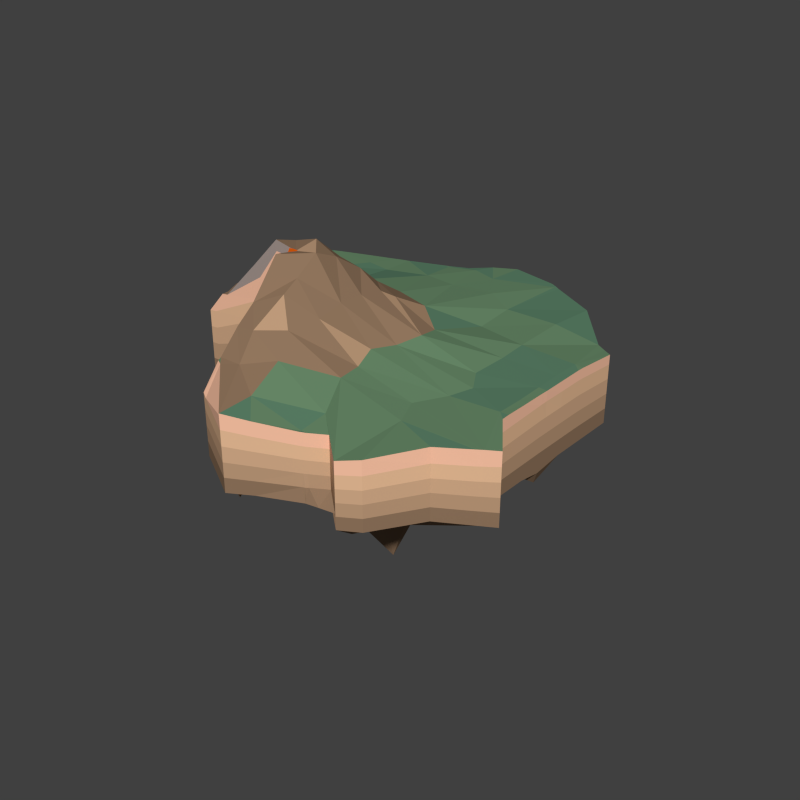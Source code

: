 # Source: cindercone.blend  (saved by Blender 2.78.0; exported with 4.5.12 LTS)
import bpy
from mathutils import Matrix  # noqa: F401  (used for matrix-valued properties, if any)

bpy.ops.wm.read_factory_settings(use_empty=True)
scene = bpy.context.scene
scene.name = 'Scene'

# ---- collections
col_collection_1 = bpy.data.collections.new('Collection 1'); scene.collection.children.link(col_collection_1)

# ---- materials (node trees are filled in below, after node groups)
mat_magma = bpy.data.materials.new('Magma')
mat_magma.alpha_threshold = 0.0
mat_magma.use_transparent_shadow = False
mat_magma.diffuse_color = (0.8, 0.1214, 0.004032, 1.0)
mat_magma.roughness = 0.5
mat_landextradark = bpy.data.materials.new('LandExtraDark')
mat_landextradark.alpha_threshold = 0.0
mat_landextradark.use_transparent_shadow = False
mat_landextradark.diffuse_color = (0.281, 0.1779, 0.1092, 1.0)
mat_landextradark.roughness = 0.5
mat_landextradark.specular_intensity = 0.0
mat_landextradark.line_color = (0.0, 0.0, 0.0, 1.0)
mat_landdark = bpy.data.materials.new('LandDark')
mat_landdark.alpha_threshold = 0.0
mat_landdark.use_transparent_shadow = False
mat_landdark.diffuse_color = (0.5071, 0.3176, 0.1922, 1.0)
mat_landdark.roughness = 0.5
mat_landdark.specular_intensity = 0.0
mat_landdark.line_color = (0.0, 0.0, 0.0, 1.0)
mat_landnormal = bpy.data.materials.new('LandNormal')
mat_landnormal.alpha_threshold = 0.0
mat_landnormal.use_transparent_shadow = False
mat_landnormal.diffuse_color = (0.6619, 0.4129, 0.2485, 1.0)
mat_landnormal.roughness = 0.5
mat_landnormal.specular_intensity = 0.0
mat_landnormal.line_color = (0.0, 0.0, 0.0, 1.0)
mat_landlight = bpy.data.materials.new('LandLight')
mat_landlight.alpha_threshold = 0.0
mat_landlight.use_transparent_shadow = False
mat_landlight.diffuse_color = (0.8276, 0.5147, 0.3085, 1.0)
mat_landlight.roughness = 0.5
mat_landlight.specular_intensity = 0.0
mat_landlight.line_color = (0.0, 0.0, 0.0, 1.0)
mat_landextralight = bpy.data.materials.new('LandExtraLight')
mat_landextralight.alpha_threshold = 0.0
mat_landextralight.use_transparent_shadow = False
mat_landextralight.diffuse_color = (1.0, 0.5655, 0.3844, 1.0)
mat_landextralight.roughness = 0.5
mat_landextralight.specular_intensity = 0.0
mat_landextralight.line_color = (0.0, 0.0, 0.0, 1.0)
mat_graslight = bpy.data.materials.new('GrasLight')
mat_graslight.alpha_threshold = 0.0
mat_graslight.use_transparent_shadow = False
mat_graslight.diffuse_color = (0.1396, 0.2529, 0.1403, 1.0)
mat_graslight.roughness = 0.5
mat_graslight.specular_intensity = 0.2706
mat_graslight.line_color = (0.0, 0.0, 0.0, 1.0)
mat_grasmedium = bpy.data.materials.new('GrasMedium')
mat_grasmedium.alpha_threshold = 0.0
mat_grasmedium.use_transparent_shadow = False
mat_grasmedium.diffuse_color = (0.1088, 0.2266, 0.1405, 1.0)
mat_grasmedium.roughness = 0.5
mat_grasmedium.line_color = (0.0, 0.0, 0.0, 1.0)
mat_landstonegrey = bpy.data.materials.new('LandStoneGrey')
mat_landstonegrey.alpha_threshold = 0.0
mat_landstonegrey.use_transparent_shadow = False
mat_landstonegrey.diffuse_color = (0.3931, 0.3211, 0.2918, 1.0)
mat_landstonegrey.roughness = 0.5
mat_landstonegrey.specular_intensity = 0.0
mat_landstonegrey.line_color = (0.0, 0.0, 0.0, 1.0)

# ---- material node trees

# ---- world
world_world = bpy.data.worlds.new('World'); scene.world = world_world
world_world.color = (0.05088, 0.05088, 0.05088)
world_world.use_sun_shadow = False
world_world.sun_shadow_jitter_overblur = 0.0
world_world.cycles.sampling_method = 'NONE'
world_world.cycles.sample_map_resolution = 256

# ---- meshes
me_icosphere = bpy.data.meshes.new('Icosphere')
me_icosphere.from_pydata([(-0.0419, 0.01999, -2.267), (1.606, -1.057, -0.9728), (-0.7522, -1.87, -1.008), (-2.097, -0.087, -1.051), (-0.5697, 1.829, -1.042), (1.719, 1.23, -0.9938), (0.5697, -1.829, 1.042), (-1.719, -1.23, 0.9938), (-1.606, 1.057, 0.9728), (0.7522, 1.87, 1.008), (2.097, 0.087, 1.051), (0.1933, 0.3599, 2.41), (-0.4667, -1.088, -1.925), (0.9195, -0.6093, -1.904), (0.502, -1.72, -1.164), (1.955, 0.1018, -1.156), (0.9858, 0.7345, -1.916), (-1.257, -0.03939, -1.95), (-1.675, -1.15, -1.21), (-0.3595, 1.087, -1.945), (-1.567, 1.024, -1.23), (0.6755, 1.798, -1.197), (2.177, -0.5699, 0.04602), (2.243, 0.7739, 0.03367), (-0.1073, -2.174, 0.01999), (1.279, -1.696, 0.0408), (-2.243, -0.7739, -0.03367), (-1.453, -1.822, -0.008457), (-1.279, 1.696, -0.0408), (-2.177, 0.5699, -0.04602), (1.453, 1.822, 0.008457), (0.1073, 2.174, -0.01999), (1.567, -1.024, 1.23), (-0.6755, -1.798, 1.197), (-1.955, -0.1018, 1.156), (-0.502, 1.72, 1.164), (1.675, 1.15, 1.21), (0.7141, -1.389, 1.882), (1.257, 0.03939, 1.95), (-1.492, -0.8118, 1.836), (-0.9195, 0.6093, 1.904), (0.4667, 1.088, 1.925), (0.5241, -1.717, 2.928), (0.4691, -1.951, 3.583), (0.5657, -2.056, 4.262), (-0.09567, -2.031, 4.919), (-0.1114, -2.24, 5.506), (-0.252, -2.38, 6.092), (-0.3366, -2.448, 6.39), (-0.5284, -2.578, 7.17), (-1.198, -2.274, 7.201), (-1.227, -2.1, 6.327), (-1.224, -2.019, 6.122), (-1.263, -1.946, 5.481), (-1.422, -1.575, 4.927), (-1.453, -1.4, 4.262), (-1.526, -1.303, 3.583), (-1.434, -1.083, 2.936), (-0.6897, -2.083, 7.324), (-0.5795, -1.736, 6.608), (-0.5062, -1.557, 6.389), (-0.416, -1.279, 5.803), (-0.4545, -0.8746, 5.274), (0.006798, -0.341, 4.783), (-0.083, -0.2554, 4.094), (-0.01762, -0.05419, 3.433), (-0.6087, -1.378, 2.044), (-0.6008, -1.592, 2.864), (-0.5522, -1.672, 3.567), (-0.5893, -1.918, 4.19), (-0.7884, -1.865, 4.901), (-0.81, -2.235, 5.438), (-0.7366, -2.195, 6.09), (-0.9037, -2.414, 6.259), (-0.8524, -2.393, 7.058)], [], [(0, 13, 12), (1, 13, 15), (0, 12, 17), (0, 17, 19), (0, 19, 16), (1, 15, 22), (2, 14, 24), (3, 18, 26), (4, 20, 28), (5, 21, 30), (1, 22, 25), (2, 24, 27), (3, 26, 29), (4, 28, 31), (5, 30, 23), (6, 32, 37), (7, 33, 39), (8, 34, 40), (9, 35, 41), (10, 36, 38), (38, 41, 11), (38, 36, 41), (36, 9, 41), (41, 40, 11), (41, 35, 40), (35, 8, 40), (40, 39, 11), (40, 34, 39), (34, 7, 39), (39, 33, 37, 66), (33, 6, 37), (37, 38, 11), (37, 32, 38), (32, 10, 38), (23, 36, 10), (23, 30, 36), (30, 9, 36), (31, 35, 9), (31, 28, 35), (28, 8, 35), (29, 34, 8), (29, 26, 34), (26, 7, 34), (27, 33, 7), (27, 24, 33), (24, 6, 33), (25, 32, 6), (25, 22, 32), (22, 10, 32), (30, 31, 9), (30, 21, 31), (21, 4, 31), (28, 29, 8), (28, 20, 29), (20, 3, 29), (26, 27, 7), (26, 18, 27), (18, 2, 27), (24, 25, 6), (24, 14, 25), (14, 1, 25), (22, 23, 10), (22, 15, 23), (15, 5, 23), (16, 21, 5), (16, 19, 21), (19, 4, 21), (19, 20, 4), (19, 17, 20), (17, 3, 20), (17, 18, 3), (17, 12, 18), (12, 2, 18), (15, 16, 5), (15, 13, 16), (13, 0, 16), (12, 14, 2), (12, 13, 14), (13, 1, 14), (58, 50, 49), (37, 11, 65, 42), (42, 65, 64, 43), (43, 64, 63, 44), (44, 63, 62, 45), (45, 62, 61, 46), (46, 61, 60, 47), (47, 60, 59, 48), (48, 59, 58, 49), (50, 74, 49), (11, 39, 57, 65), (65, 57, 56, 64), (64, 56, 55, 63), (63, 55, 54, 62), (62, 54, 53, 61), (61, 53, 52, 60), (60, 52, 51, 59), (59, 51, 50, 58), (66, 37, 42, 67), (67, 42, 43, 68), (68, 43, 44, 69), (69, 44, 45, 70), (70, 45, 46, 71), (71, 46, 47, 72), (72, 47, 48, 73), (73, 48, 49, 74), (51, 73, 74, 50), (52, 72, 73, 51), (53, 71, 72, 52), (54, 70, 71, 53), (55, 69, 70, 54), (56, 68, 69, 55), (57, 67, 68, 56), (39, 66, 67, 57)])
me_icosphere.materials.append(mat_magma)
me_icosphere.use_remesh_preserve_volume = False
me_icosphere.use_remesh_preserve_attributes = False
me_icosphere.use_mirror_vertex_groups = False
me_icosphere.update()
me_cylinder_001 = bpy.data.meshes.new('Cylinder.001')
me_cylinder_001.from_pydata([(3.0, 10.71, -2.073), (2.733e-08, 11.59, 1.975), (2.625, 11.08, 1.907), (3.0, 10.86, 1.911), (3.274, 10.71, 1.885), (6.0, 9.133, 1.863), (8.471, 6.172, 1.649), (9.0, 5.866, 1.619), (9.431, 5.617, 1.612), (6.0, 6.172, -2.073), (9.0, 3.172, -2.073), (2.733e-08, 9.703, -2.073), (3.0, 6.172, -2.073), (6.0, 3.172, -2.073), (-9.431, 5.617, 2.664), (-9.0, 5.866, 2.64), (-8.806, 5.978, 2.628), (-8.471, 6.172, 2.606), (-6.945, 7.038, 2.467), (-6.038, 7.562, 2.373), (-5.06, 8.126, 2.273), (-3.274, 9.172, 2.112), (-3.1, 9.272, 2.096), (-3.0, 9.33, 2.086), (-1.198, 10.9, 1.996), (9.431, 3.172, 1.811), (9.431, 2.741, 1.825), (9.429, 0.1697, 1.789), (9.416, -0.273, 1.784), (9.431, -2.828, 1.792), (9.431, -3.259, 1.772), (10.85, -5.273, 1.609), (10.42, -5.522, 1.604), (10.22, -5.634, 1.601), (9.879, -5.829, 1.585), (8.305, -6.733, 1.525), (6.727, -9.184, 1.407), (5.73, -9.76, 1.26), (3.274, -8.828, 1.289), (3.1, -8.928, 1.308), (3.0, -8.986, 1.316), (1.198, -10.03, 1.626), (2.733e-08, -10.72, 1.878), (-9.247e-07, -10.72, 1.814), (-2.644, -8.188, 2.498), (-2.964, -8.011, 2.495), (-8.998, -2.832, -0.2105), (-8.393, -2.818, 2.766), (-8.393, -2.451, 2.778), (-9.293, 0.1114, 2.674), (-9.217, 0.4959, 2.708), (-9.431, 3.172, 2.768), (-9.431, 3.603, 2.749), (-8.029, -0.2822, 2.894), (-5.845, -2.818, 4.952), (-6.66, -0.7593, 3.93), (-9.0, 3.172, 2.753), (-2.964, -5.681, 4.586), (-2.955, -2.808, 6.306), (-2.964, -7.847, 2.602), (-2.701, -0.06953, 5.347), (-6.906, 4.038, 2.678), (2.733e-08, -8.828, 1.982), (-0.7637, -5.681, 3.809), (-0.06101, -2.882, 4.433), (0.08137, -0.2156, 4.269), (-3.435, 1.813, 3.382), (-6.122, 6.056, 2.511), (3.0, -8.828, 1.303), (2.101, -5.347, 2.209), (1.64, -2.779, 2.578), (2.667, -0.325, 2.735), (0.4706, 2.652, 2.712), (-2.615, 6.777, 2.382), (5.997, -5.828, 1.578), (6.29, -2.867, 1.695), (5.971, -0.4559, 1.831), (3.191, 3.777, 1.96), (1.462, 7.119, 2.268), (-3.0, 9.172, 2.101), (9.0, -2.828, 1.799), (8.981, 0.1553, 1.82), (6.0, 3.201, 1.968), (3.069, 6.194, 2.076), (0.01152, 9.18, 2.112), (9.0, 3.172, 1.864), (6.0, 6.172, 2.063), (3.0, 10.71, 1.909), (9.0, 0.172, -3.128), (9.0, -2.828, -2.073), (-3.0, 9.172, -2.073), (2.733e-08, 6.172, -2.073), (3.0, 3.172, -7.844), (6.0, 0.172, -2.073), (6.0, -2.828, -2.073), (6.0, -5.828, -3.694), (-3.0, 6.172, -4.801), (2.733e-08, 3.172, -6.62), (3.366, 0.172, -4.631), (3.0, -2.828, -8.285), (3.0, -5.828, -5.481), (3.299, -9.052, -2.073), (-6.0, 6.172, -3.169), (-3.0, 3.172, -3.984), (2.733e-08, 0.172, -9.954), (2.733e-08, -2.828, -7.012), (2.733e-08, -5.828, -2.073), (2.733e-08, -8.828, -2.073), (-6.0, 3.172, -2.073), (-3.0, 0.172, -2.073), (-3.0, -8.789, -2.073), (-3.0, -2.828, -2.073), (-3.0, -5.828, -2.073), (-9.0, 3.172, -2.073), (-6.0, 0.172, -2.073), (-6.0, -2.832, -2.073), (-9.0, 0.172, -2.073), (-9.0, -2.832, -2.073), (-9.431, 3.603, -2.073), (-9.431, 3.172, -2.073), (-9.431, 0.6034, -2.073), (-9.431, 0.172, -2.073), (-9.431, -2.397, -2.073), (-9.431, -2.832, -2.073), (-8.999, -2.832, -1.142), (-3.0, -8.986, -2.073), (-2.625, -9.203, -2.073), (-9.247e-07, -10.72, -2.073), (2.733e-08, -10.72, -2.073), (1.198, -10.03, -2.073), (3.319, -9.086, -2.073), (3.249, -9.098, -2.073), (4.002, -8.977, -2.073), (5.73, -9.76, -2.073), (6.727, -9.184, -2.073), (8.322, -6.732, -2.073), (9.889, -5.828, -2.073), (10.22, -5.634, -2.073), (10.42, -5.522, -2.073), (10.85, -5.273, -2.073), (9.431, -3.259, -2.073), (9.431, -2.828, -2.073), (9.431, -0.2595, -2.262), (9.431, 0.172, -2.214), (9.431, 2.741, -2.073), (9.431, 3.172, -2.073), (-1.198, 10.9, -2.073), (-3.0, 9.33, -2.073), (-3.1, 9.272, -2.073), (-3.274, 9.172, -2.073), (-5.002, 8.174, -2.073), (-6.0, 7.598, -2.073), (-6.904, 7.076, -2.073), (-8.471, 6.172, -2.073), (-8.806, 5.978, -2.073), (-9.0, 5.866, -2.073), (-9.431, 5.617, -2.073), (9.431, 5.617, -2.073), (9.0, 5.866, -2.073), (8.471, 6.172, -2.073), (6.0, 7.598, -2.073), (3.274, 10.71, -2.073), (3.0, 10.86, -2.073), (2.625, 11.08, -2.073), (2.733e-08, 11.59, -2.073), (6.727, -9.184, 0.6521), (6.727, -9.184, -0.02913), (6.727, -9.184, -0.7104), (6.727, -9.184, -1.392), (-9.0, 5.866, -1.13), (-9.0, 5.866, -0.1878), (-9.0, 5.866, 0.7547), (-9.0, 5.866, 1.697), (-9.431, 3.172, 1.8), (-9.431, 3.172, 0.8316), (-9.431, 3.172, -0.1365), (-9.431, 3.172, -1.105), (9.431, 2.741, -1.226), (9.431, 2.741, -0.3798), (9.431, 2.741, 0.4668), (9.431, 2.741, 1.279), (-9.431, 0.6034, 1.716), (-9.431, 0.6034, 0.7689), (-9.431, 0.6034, -0.1783), (-9.431, 0.6034, -1.126), (9.429, -0.2616, 1.244), (9.431, -0.2595, 0.442), (9.431, -0.2595, -0.3963), (9.431, -0.2595, -1.235), (10.85, -5.273, 0.8725), (10.85, -5.273, 0.1361), (10.85, -5.273, -0.6002), (10.85, -5.273, -1.336), (1.198, -10.03, -1.334), (1.198, -10.03, -0.5944), (1.198, -10.03, 0.1448), (1.198, -10.03, 0.884), (2.625, 11.08, 1.111), (2.625, 11.08, 0.3154), (2.625, 11.08, -0.4807), (2.625, 11.08, -1.277), (10.42, -5.522, -1.347), (10.42, -5.522, -0.6214), (10.42, -5.522, 0.1043), (10.42, -5.522, 0.8299), (-9.431, -2.832, 1.61), (-9.431, -2.832, 0.6893), (-9.431, -2.832, -0.2314), (-9.431, -2.832, -1.152), (-3.1, 9.272, 1.262), (-3.1, 9.272, 0.4282), (-3.1, 9.272, -0.4055), (-3.1, 9.272, -1.239), (8.471, 6.172, 1.108), (8.471, 6.172, 0.3414), (8.471, 6.172, -0.4633), (8.471, 6.172, -1.268), (3.0, 10.86, 1.114), (3.0, 10.86, 0.3176), (3.0, 10.86, -0.4792), (3.0, 10.86, -1.276), (9.431, 3.172, 1.267), (9.431, 3.172, 0.458), (9.431, 3.172, -0.3856), (9.431, 3.172, -1.229), (-3.0, -8.789, -1.191), (-3.0, -8.789, -0.3092), (-3.0, -8.789, 0.5726), (-2.999, -8.766, 1.464), (-3.0, 9.33, 1.254), (-3.0, 9.33, 0.4225), (-3.0, 9.33, -0.4093), (-3.0, 9.33, -1.241), (5.73, -9.76, -1.406), (5.73, -9.76, -0.7396), (5.73, -9.76, -0.07303), (5.73, -9.76, 0.5936), (-3.0, -8.986, 1.244), (-3.0, -8.986, 0.464), (-3.0, -8.986, -0.4427), (-3.0, -8.986, -1.264), (-2.625, -9.203, 1.157), (-2.625, -9.203, 0.3678), (-2.625, -9.203, -0.4164), (-2.625, -9.203, -1.269), (3.052, -8.986, -1.395), (3.0, -8.986, -0.7175), (3.0, -8.986, -0.03977), (3.0, -8.986, 0.6379), (9.431, -2.828, -1.273), (9.431, -2.828, -0.4736), (9.431, -2.828, 0.326), (9.431, -2.828, 1.126), (-9.247e-07, -10.72, -1.296), (-9.247e-07, -10.72, -0.5191), (-9.247e-07, -10.72, 0.2729), (-9.247e-07, -10.72, 1.058), (-9.431, 0.172, -1.129), (-9.431, 0.172, -0.1855), (-9.431, 0.172, 0.7581), (-9.431, 0.172, 1.702), (9.431, 5.617, 1.091), (9.431, 5.617, 0.3251), (9.431, 5.617, -0.4742), (9.431, 5.617, -1.274), (-5.004, 8.173, 1.404), (-5.003, 8.173, 0.5344), (-5.002, 8.174, -0.3347), (-5.002, 8.174, -1.204), (8.322, -6.732, -1.368), (8.322, -6.732, -0.663), (8.322, -6.732, 0.04183), (8.32, -6.732, 0.7467), (3.1, -8.928, 0.6317), (3.1, -8.928, -0.04445), (3.1, -8.928, -0.7206), (3.199, -8.928, -1.397), (2.733e-08, 11.59, -1.263), (2.733e-08, 11.59, -0.4539), (2.733e-08, 11.59, 0.3556), (2.733e-08, 11.59, 1.165), (6.0, 7.7, 1.076), (6.0, 7.598, 0.2886), (6.0, 7.598, -0.4985), (6.0, 7.598, -1.286), (-6.93, 7.052, 1.559), (-6.904, 7.076, 0.6511), (-6.904, 7.076, -0.2569), (-6.904, 7.076, -1.165), (3.314, -8.828, -1.4), (3.274, -8.828, -0.7282), (3.274, -8.828, -0.05585), (3.274, -8.828, 0.6165), (-1.198, 10.9, -1.259), (-1.198, 10.9, -0.4451), (-1.198, 10.9, 0.3687), (-1.198, 10.9, 1.183), (-8.806, 5.978, 1.688), (-8.806, 5.978, 0.7479), (-8.806, 5.978, -0.1923), (-8.806, 5.978, -1.133), (9.0, 5.866, -1.267), (9.0, 5.866, -0.462), (9.0, 5.866, 0.3434), (9.0, 5.866, 1.102), (3.274, 10.71, -1.281), (3.274, 10.71, -0.4898), (3.274, 10.71, 0.3018), (3.274, 10.71, 1.093), (9.42, 0.1619, 1.249), (9.431, 0.172, 0.4451), (9.431, 0.172, -0.3942), (9.431, 0.172, -1.234), (-3.274, 9.172, -1.236), (-3.274, 9.172, -0.399), (-3.274, 9.172, 0.4379), (-3.274, 9.172, 1.275), (9.431, -3.259, 1.097), (9.431, -3.259, 0.3043), (9.431, -3.259, -0.4881), (9.431, -3.259, -1.28), (9.889, -5.828, 0.7947), (9.889, -5.828, 0.0778), (9.889, -5.828, -0.6391), (9.889, -5.828, -1.356), (-9.431, -2.397, 1.622), (-9.431, -2.397, 0.698), (-9.431, -2.397, -0.2256), (-9.431, -2.397, -1.149), (2.733e-08, -10.72, 1.077), (2.733e-08, -10.72, 0.2746), (2.733e-08, -10.72, -0.5191), (2.733e-08, -10.72, -1.296), (-8.025, -2.818, 2.81), (-9.431, 3.603, 1.785), (-9.431, 3.603, 0.8204), (-9.431, 3.603, -0.144), (-9.431, 3.603, -1.108), (10.22, -5.634, 0.8203), (10.22, -5.634, 0.09702), (10.22, -5.634, -0.6263), (10.22, -5.634, -1.35), (-8.471, 6.172, -1.137), (-8.471, 6.172, -0.2011), (-8.471, 6.172, 0.7347), (-8.471, 6.172, 1.671), (-9.431, 5.617, -1.125), (-9.431, 5.617, -0.1779), (-9.431, 5.617, 0.7695), (-9.431, 5.617, 1.717), (-6.0, 7.598, -1.184), (-6.0, 7.598, -0.2946), (-6.022, 7.578, 0.5945), (-6.049, 7.552, 1.484), (-4.238, -2.812, 6.582), (-4.501, -0.5082, 4.776), (-4.437, 2.04, 2.903), (-4.785, 5.908, 2.444), (-5.527, 7.862, 2.323), (-4.5, 3.172, -2.073), (-4.5, 0.172, -3.873), (-4.5, -2.832, -2.073), (-4.5, 6.172, -2.073), (-5.501, 7.886, -2.073), (-5.543, 7.846, 1.444), (-5.524, 7.865, 0.5645), (-5.501, 7.886, -0.3146), (-5.501, 7.886, -1.194), (-2.099, 9.85, 2.041), (-1.636, -2.816, 6.509), (-1.296, -0.134, 5.085), (-1.697, -7.88, 2.632), (-1.623, -5.0, 5.122), (-1.218, 2.788, 2.996), (-0.822, 6.657, 2.323), (-1.5, 9.696, 2.106), (-1.5, 9.411, -2.073), (-1.5, -8.828, -2.073), (-1.5, -5.828, -2.073), (-1.5, 0.172, -7.17), (-1.5, -2.828, -2.073), (-1.5, 6.172, -3.329), (-2.099, 9.85, -2.073), (-1.5, 3.172, -7.252), (-2.099, 9.85, 1.218), (-2.099, 9.85, 0.3956), (-2.099, 9.85, -0.4272), (-2.099, 9.85, -1.25), (9.431, 1.456, 1.807), (-9.431, 1.888, 2.716), (-9.0, 1.672, 2.718), (-2.956, 0.9367, 4.276), (-5.976, 0.607, 3.618), (0.4213, 0.4317, 3.872), (2.422, 0.9905, 2.502), (6.05, 1.528, 1.894), (8.951, 1.63, 1.842), (6.0, 1.672, -2.073), (2.733e-08, 1.672, -2.073), (-3.0, 1.672, -2.073), (-9.0, 1.672, -2.073), (-9.431, 1.888, -2.073), (3.0, 1.672, -7.844), (9.431, 1.456, -2.073), (9.0, 1.672, -2.073), (-6.0, 1.672, -2.994), (-9.431, 1.888, 1.758), (-9.431, 1.888, 0.8003), (-9.431, 1.888, -0.1574), (-9.431, 1.888, -1.115), (9.431, 1.456, 1.264), (9.431, 1.456, 0.4559), (9.431, 1.456, -0.387), (9.431, 1.456, -1.23), (-4.5, 1.672, -3.873), (-4.768, 0.7193, 3.812), (-1.5, 1.672, -2.073), (-1.367, 1.156, 4.026), (9.431, -1.544, 1.788), (-9.12, -1.189, 2.663), (-5.852, -1.46, 4.631), (0.01018, -1.549, 4.451), (-2.811, -1.543, 6.601), (2.166, -1.569, 2.514), (6.707, -1.665, 1.751), (9.025, -1.338, 1.81), (2.733e-08, -1.328, -2.073), (-3.0, -1.328, -2.073), (-9.0, -1.328, -2.073), (-6.0, -1.328, -5.992), (-9.431, -1.112, -2.073), (9.431, -1.544, -2.073), (4.644, -1.328, -3.105), (3.0, -1.328, -2.073), (9.0, -1.328, -2.073), (-9.431, -1.112, 1.662), (-9.431, -1.112, 0.7281), (-9.431, -1.112, -0.2056), (-9.431, -1.112, -1.139), (-8.027, -1.366, 2.852), (9.431, -1.544, 1.185), (9.431, -1.544, 0.384), (9.431, -1.544, -0.4349), (9.431, -1.544, -1.254), (-4.5, -1.328, -2.073), (-4.167, -1.542, 6.232), (-1.5, -1.328, -3.303), (-1.505, -1.587, 6.025), (10.05, -5.731, 1.593), (-2.989, -4.075, 6.486), (-0.1382, -4.282, 4.093), (2.0, -4.077, 2.263), (5.385, -4.363, 1.638), (2.733e-08, -4.328, -2.073), (3.0, -4.328, -2.073), (-3.0, -4.328, -2.073), (6.0, -4.328, -2.073), (10.06, -5.731, -2.073), (10.06, -5.731, 0.8075), (10.06, -5.731, 0.08741), (10.06, -5.731, -0.6327), (10.06, -5.731, -1.353), (-1.5, -4.328, -3.337), (-1.654, -4.085, 5.63), (-2.964, -6.736, 3.739), (-0.3631, -6.764, 2.799), (3.0, -7.328, 1.521), (4.138, -8.329, 1.287), (3.0, -7.328, -2.073), (-3.0, -7.328, -5.151), (4.866, -8.848, -2.073), (2.733e-08, -7.328, -2.073), (4.138, -8.329, 0.6056), (4.138, -8.329, -0.06444), (4.138, -8.329, -0.7339), (4.151, -8.333, -1.403), (-1.5, -7.328, -3.006), (-1.904, -6.732, 3.85), (-8.997, -2.832, 0.7207), (-8.996, -2.832, 1.652), (-3.015, -2.831, 2.347), (-3.016, -2.831, 0.701), (-2.975, -2.818, 4.279), (-2.975, -2.818, 5.878), (-6.005, -2.832, 1.932), (-5.5, -2.818, 3.195), (-6.007, -2.832, -0.3031), (-6.006, -2.832, 0.7109), (-4.238, -2.818, 3.793), (-4.512, -2.832, 0.4215), (-4.237, -2.818, 5.02), (-4.511, -2.832, 1.393), (-2.964, -6.59, 2.45), (-2.964, -5.332, 2.727), (-2.964, -4.075, 4.421), (-2.997, -7.247, 1.406), (-2.999, -5.8, 1.865), (-2.964, -4.075, 3.225), (-3.0, -7.3, -0.2845), (-3.0, -5.81, 0.6615), (-3.0, -4.321, 1.597), (-3.0, -7.3, -1.179), (-3.0, -5.81, -0.3278), (-3.0, -4.321, 0.4092), (-3.0, -2.811, 5.739), (-5.5, -2.818, 4.368), (-4.237, -2.818, 6.002), (-2.964, -6.59, 3.159), (-2.964, -5.332, 3.559), (-2.964, -4.075, 5.759)], [], [(381, 91, 97), (104, 98, 433), (98, 93, 432), (362, 96, 103), (129, 128, 107), (131, 130, 101), (129, 107, 101), (49, 53, 50), (389, 390, 56), (445, 422, 60), (51, 56, 52), (392, 390, 53), (15, 14, 52), (421, 65, 370), (415, 391, 66), (15, 56, 61), (207, 208, 124), (42, 371, 44), (464, 59, 371), (463, 449, 57), (61, 67, 17), (44, 59, 45), (41, 62, 42), (465, 466, 69), (450, 451, 70), (421, 423, 71), (393, 72, 373), (66, 73, 357), (17, 67, 18), (68, 62, 41), (18, 67, 19), (39, 68, 40), (467, 466, 68), (451, 452, 75), (423, 424, 76), (394, 77, 72), (72, 78, 374), (357, 73, 20), (38, 68, 39), (74, 69, 37), (20, 73, 79), (35, 74, 36), (448, 452, 74), (424, 425, 81), (394, 395, 82), (72, 77, 83), (374, 78, 84), (21, 79, 22), (34, 74, 35), (80, 75, 33), (22, 79, 23), (30, 80, 32), (418, 425, 80), (396, 85, 82), (77, 82, 86), (78, 83, 87), (375, 84, 24), (29, 80, 30), (27, 81, 28), (24, 84, 1), (388, 396, 81), (85, 6, 82), (5, 4, 83), (84, 87, 2), (25, 85, 26), (2, 87, 3), (85, 25, 8), (5, 86, 6), (3, 87, 4), (378, 112, 455), (154, 153, 102), (106, 100, 468), (132, 131, 101), (126, 125, 110), (269, 135, 136), (150, 149, 90), (154, 108, 113), (476, 377, 110), (233, 133, 134), (93, 88, 434), (136, 135, 95), (225, 240, 239), (126, 110, 377), (110, 125, 240), (91, 12, 92), (148, 147, 90), (118, 156, 155), (114, 116, 400), (414, 359, 103), (379, 104, 426), (293, 146, 382), (431, 141, 89), (12, 9, 13), (143, 142, 88), (360, 109, 427), (119, 118, 113), (212, 148, 149), (146, 11, 376), (403, 143, 88), (409, 176, 119), (159, 158, 10), (163, 162, 0), (121, 120, 116), (401, 119, 113), (350, 151, 152), (163, 0, 11), (160, 159, 9), (300, 154, 155), (253, 244, 126), (116, 114, 429), (123, 122, 117), (430, 121, 116), (200, 163, 164), (264, 157, 158), (168, 134, 135), (342, 153, 154), (312, 143, 403), (244, 240, 125), (337, 118, 119), (284, 216, 159), (284, 160, 161), (324, 136, 457), (438, 257, 121), (92, 13, 397), (216, 301, 158), (169, 155, 156), (152, 151, 102), (192, 139, 140), (141, 140, 89), (145, 144, 10), (200, 220, 162), (341, 137, 138), (146, 164, 11), (13, 10, 404), (457, 136, 95), (475, 289, 132), (268, 150, 363), (277, 164, 146), (133, 100, 95), (253, 127, 128), (224, 177, 144), (320, 140, 141), (153, 152, 102), (249, 141, 431), (376, 11, 91), (305, 161, 162), (161, 160, 12), (201, 138, 139), (232, 147, 148), (99, 94, 456), (162, 161, 0), (150, 96, 362), (188, 142, 143), (208, 328, 122), (11, 0, 12), (346, 156, 118), (137, 94, 89), (257, 184, 120), (416, 383, 97), (149, 148, 90), (193, 332, 128), (276, 245, 130), (288, 152, 153), (470, 132, 101), (245, 193, 129), (157, 145, 10), (264, 224, 145), (313, 149, 150), (97, 92, 402), (105, 99, 454), (135, 134, 95), (289, 276, 131), (140, 139, 138), (35, 272, 321), (272, 271, 322), (271, 270, 323), (270, 269, 324), (37, 236, 165), (236, 235, 166), (235, 234, 167), (234, 233, 168), (208, 123, 117), (228, 237, 45), (227, 238, 237), (238, 227, 226), (24, 296, 384), (296, 295, 385), (295, 294, 386), (294, 293, 387), (22, 209, 316), (209, 210, 315), (210, 211, 314), (211, 212, 313), (389, 51, 173), (406, 173, 174), (407, 174, 175), (408, 175, 176), (19, 353, 285), (353, 352, 286), (352, 351, 287), (351, 350, 288), (16, 297, 172), (297, 298, 171), (298, 299, 170), (299, 300, 169), (43, 44, 241), (256, 241, 242), (255, 242, 243), (254, 243, 244), (2, 197, 280), (197, 198, 279), (198, 199, 278), (199, 200, 277), (8, 261, 304), (261, 262, 303), (262, 263, 302), (263, 264, 301), (36, 165, 272), (165, 166, 271), (166, 167, 270), (167, 168, 269), (17, 345, 297), (345, 344, 298), (344, 343, 299), (343, 342, 300), (27, 309, 410), (309, 310, 411), (310, 311, 412), (311, 312, 413), (44, 45, 237), (241, 237, 238), (242, 238, 239), (239, 240, 244), (52, 334, 173), (334, 335, 174), (335, 336, 175), (336, 337, 176), (6, 213, 281), (281, 213, 214), (282, 214, 215), (283, 215, 216), (5, 281, 308), (281, 282, 307), (282, 283, 306), (283, 284, 305), (34, 321, 458), (321, 322, 459), (322, 323, 460), (323, 324, 461), (419, 49, 260), (435, 260, 259), (436, 259, 258), (437, 258, 257), (48, 47, 333), (55, 53, 439), (439, 53, 49), (7, 304, 213), (304, 303, 214), (214, 303, 302), (215, 302, 301), (15, 172, 349), (172, 171, 348), (171, 170, 347), (170, 169, 346), (31, 189, 317), (189, 190, 318), (190, 191, 319), (191, 192, 320), (2, 3, 217), (197, 217, 218), (198, 218, 219), (199, 219, 220), (33, 338, 204), (338, 339, 203), (339, 340, 202), (340, 341, 201), (467, 38, 292), (472, 292, 291), (473, 291, 290), (474, 290, 289), (20, 265, 364), (265, 266, 365), (266, 267, 366), (267, 268, 367), (1, 280, 296), (280, 279, 295), (279, 278, 294), (278, 277, 293), (43, 256, 329), (256, 255, 330), (255, 254, 331), (331, 254, 253), (25, 26, 180), (221, 180, 179), (222, 179, 178), (223, 178, 177), (30, 317, 252), (317, 318, 251), (318, 319, 250), (319, 320, 249), (29, 252, 440), (252, 251, 441), (251, 250, 442), (250, 249, 443), (4, 308, 217), (308, 307, 218), (307, 306, 219), (306, 305, 220), (32, 204, 189), (204, 203, 190), (203, 202, 191), (202, 201, 192), (23, 229, 209), (229, 230, 210), (230, 231, 211), (231, 232, 212), (490, 488, 482), (28, 185, 309), (185, 186, 310), (186, 187, 311), (187, 188, 312), (47, 48, 325), (205, 325, 326), (206, 326, 327), (207, 327, 328), (14, 349, 334), (349, 348, 335), (348, 347, 336), (347, 346, 337), (49, 50, 181), (260, 181, 182), (259, 182, 183), (258, 183, 184), (41, 42, 329), (196, 329, 330), (195, 330, 331), (194, 331, 332), (39, 40, 248), (273, 248, 247), (274, 247, 246), (275, 246, 245), (18, 285, 345), (285, 286, 344), (286, 287, 343), (287, 288, 342), (40, 41, 196), (248, 196, 195), (247, 195, 194), (246, 194, 193), (8, 25, 221), (261, 221, 222), (262, 222, 223), (263, 223, 224), (21, 316, 265), (316, 315, 266), (315, 314, 267), (314, 313, 268), (38, 39, 273), (292, 273, 274), (291, 274, 275), (290, 275, 276), (366, 367, 350), (365, 366, 351), (364, 365, 352), (358, 364, 353), (363, 362, 102), (367, 363, 151), (429, 114, 360), (108, 359, 414), (67, 357, 358), (61, 356, 357), (392, 415, 356), (420, 445, 355), (102, 362, 359), (386, 387, 232), (385, 386, 231), (384, 385, 230), (368, 384, 229), (103, 383, 416), (90, 376, 381), (382, 376, 90), (387, 382, 147), (109, 379, 446), (107, 377, 476), (106, 378, 462), (79, 375, 368), (73, 374, 375), (373, 374, 73), (417, 373, 66), (450, 463, 372), (465, 477, 371), (447, 370, 60), (96, 381, 383), (60, 370, 417), (399, 416, 379), (55, 355, 415), (405, 414, 360), (412, 413, 177), (411, 412, 178), (410, 411, 179), (388, 410, 180), (183, 408, 409), (182, 407, 408), (181, 406, 407), (50, 389, 406), (398, 402, 98), (379, 416, 398), (397, 404, 88), (402, 397, 93), (413, 403, 144), (120, 401, 400), (184, 409, 401), (144, 403, 404), (360, 414, 399), (405, 400, 113), (26, 85, 396), (81, 396, 395), (71, 76, 395), (71, 394, 393), (65, 393, 417), (355, 60, 391), (61, 56, 390), (50, 53, 390), (369, 447, 422), (427, 446, 380), (54, 354, 445), (115, 429, 444), (442, 443, 188), (441, 442, 187), (440, 441, 186), (418, 440, 185), (439, 419, 48), (54, 420, 439), (327, 437, 438), (326, 436, 437), (325, 435, 436), (48, 419, 435), (443, 431, 142), (328, 438, 430), (122, 430, 428), (428, 429, 115), (444, 427, 111), (142, 431, 434), (446, 426, 105), (432, 434, 89), (28, 81, 425), (80, 425, 424), (75, 424, 423), (64, 70, 423), (64, 421, 447), (58, 422, 445), (433, 432, 94), (426, 433, 99), (64, 369, 463), (453, 462, 380), (460, 461, 341), (459, 460, 340), (458, 459, 339), (448, 458, 338), (453, 454, 100), (454, 456, 95), (137, 457, 456), (461, 457, 137), (380, 462, 455), (33, 75, 452), (69, 74, 452), (63, 69, 451), (369, 58, 449), (63, 372, 477), (471, 476, 378), (234, 474, 475), (235, 473, 474), (236, 472, 473), (37, 467, 472), (133, 470, 468), (233, 475, 470), (476, 469, 112), (471, 468, 101), (37, 69, 466), (62, 68, 466), (57, 464, 477), (206, 207, 46), (205, 206, 478), (479, 333, 47), (491, 489, 481), (488, 491, 480), (500, 480, 481), (498, 226, 227), (494, 483, 482), (478, 46, 487), (46, 124, 486), (479, 478, 484), (484, 487, 491), (487, 486, 489), (485, 484, 488), (228, 492, 495), (492, 493, 496), (493, 494, 497), (480, 500, 497), (500, 499, 496), (499, 498, 495), (226, 498, 501), (498, 499, 502), (499, 500, 503), (469, 110, 225), (112, 469, 501), (455, 112, 502), (111, 455, 503), (111, 481, 489), (361, 489, 486), (115, 486, 124), (493, 492, 507), (483, 504, 506), (494, 493, 508), (490, 506, 505), (483, 494, 509), (485, 505, 333), (59, 507, 492), (59, 464, 507), (508, 507, 464), (509, 508, 57), (504, 509, 449), (354, 506, 504), (54, 505, 506), (333, 505, 54), (383, 381, 97), (426, 104, 433), (433, 98, 432), (359, 362, 103), (130, 129, 101), (51, 389, 56), (355, 445, 60), (55, 392, 53), (56, 15, 52), (447, 421, 370), (356, 415, 66), (16, 15, 61), (46, 207, 124), (42, 62, 371), (44, 43, 42), (371, 59, 44), (477, 464, 371), (372, 463, 57), (16, 61, 17), (63, 465, 69), (64, 450, 70), (65, 421, 71), (417, 393, 373), (356, 66, 357), (40, 68, 41), (38, 467, 68), (70, 451, 75), (71, 423, 76), (393, 394, 72), (373, 72, 374), (358, 357, 20), (36, 74, 37), (21, 20, 79), (34, 448, 74), (76, 424, 81), (77, 394, 82), (78, 72, 83), (375, 374, 84), (32, 80, 33), (31, 30, 32), (29, 418, 80), (395, 396, 82), (83, 77, 86), (84, 78, 87), (368, 375, 24), (27, 388, 81), (86, 82, 6), (85, 7, 6), (87, 83, 4), (86, 5, 83), (1, 84, 2), (7, 85, 8), (462, 378, 455), (108, 154, 102), (471, 106, 468), (324, 269, 136), (96, 150, 90), (155, 154, 113), (469, 476, 110), (168, 233, 134), (432, 93, 434), (226, 225, 239), (107, 128, 127), (127, 126, 377), (377, 107, 127), (225, 110, 240), (97, 91, 92), (113, 118, 155), (405, 114, 400), (399, 414, 103), (446, 379, 426), (387, 293, 382), (434, 431, 89), (92, 12, 13), (444, 360, 427), (313, 212, 149), (382, 146, 376), (404, 403, 88), (401, 409, 119), (10, 13, 159), (9, 159, 13), (400, 401, 113), (288, 350, 152), (164, 163, 11), (169, 300, 155), (127, 253, 126), (428, 116, 429), (428, 430, 116), (277, 200, 164), (301, 264, 158), (269, 168, 135), (300, 342, 154), (413, 312, 403), (126, 244, 125), (176, 337, 119), (160, 284, 159), (305, 284, 161), (461, 324, 457), (430, 438, 121), (402, 92, 397), (159, 216, 158), (346, 169, 156), (320, 192, 140), (163, 200, 162), (201, 341, 138), (397, 13, 404), (456, 457, 95), (470, 475, 132), (367, 268, 363), (293, 277, 146), (134, 133, 95), (332, 253, 128), (145, 224, 144), (249, 320, 141), (443, 249, 431), (381, 376, 91), (220, 305, 162), (9, 12, 160), (0, 161, 12), (192, 201, 139), (212, 232, 148), (454, 99, 456), (363, 150, 362), (312, 188, 143), (123, 208, 122), (91, 11, 12), (337, 346, 118), (138, 137, 89), (121, 257, 120), (398, 416, 97), (129, 193, 128), (131, 276, 130), (342, 288, 153), (468, 470, 101), (130, 245, 129), (158, 157, 10), (157, 264, 145), (268, 313, 150), (398, 97, 402), (453, 105, 454), (132, 289, 131), (89, 140, 138), (34, 35, 321), (321, 272, 322), (322, 271, 323), (323, 270, 324), (36, 37, 165), (165, 236, 166), (166, 235, 167), (167, 234, 168), (124, 208, 117), (59, 228, 45), (228, 227, 237), (239, 238, 226), (368, 24, 384), (384, 296, 385), (385, 295, 386), (386, 294, 387), (21, 22, 316), (316, 209, 315), (315, 210, 314), (314, 211, 313), (406, 389, 173), (407, 406, 174), (408, 407, 175), (409, 408, 176), (18, 19, 285), (285, 353, 286), (286, 352, 287), (287, 351, 288), (15, 16, 172), (172, 297, 171), (171, 298, 170), (170, 299, 169), (256, 43, 241), (255, 256, 242), (254, 255, 243), (253, 254, 244), (1, 2, 280), (280, 197, 279), (279, 198, 278), (278, 199, 277), (7, 8, 304), (304, 261, 303), (303, 262, 302), (302, 263, 301), (35, 36, 272), (272, 165, 271), (271, 166, 270), (270, 167, 269), (16, 17, 297), (297, 345, 298), (298, 344, 299), (299, 343, 300), (388, 27, 410), (410, 309, 411), (411, 310, 412), (412, 311, 413), (241, 44, 237), (242, 241, 238), (243, 242, 239), (243, 239, 244), (51, 52, 173), (173, 334, 174), (174, 335, 175), (175, 336, 176), (5, 6, 281), (282, 281, 214), (283, 282, 215), (284, 283, 216), (4, 5, 308), (308, 281, 307), (307, 282, 306), (306, 283, 305), (448, 34, 458), (458, 321, 459), (459, 322, 460), (460, 323, 461), (435, 419, 260), (436, 435, 259), (437, 436, 258), (438, 437, 257), (420, 55, 439), (419, 439, 49), (6, 7, 213), (213, 304, 214), (215, 214, 302), (216, 215, 301), (14, 15, 349), (349, 172, 348), (348, 171, 347), (347, 170, 346), (30, 31, 317), (317, 189, 318), (318, 190, 319), (319, 191, 320), (197, 2, 217), (198, 197, 218), (199, 198, 219), (200, 199, 220), (32, 33, 204), (204, 338, 203), (203, 339, 202), (202, 340, 201), (472, 467, 292), (473, 472, 291), (474, 473, 290), (475, 474, 289), (358, 20, 364), (364, 265, 365), (365, 266, 366), (366, 267, 367), (24, 1, 296), (296, 280, 295), (295, 279, 294), (294, 278, 293), (42, 43, 329), (329, 256, 330), (330, 255, 331), (332, 331, 253), (221, 25, 180), (222, 221, 179), (223, 222, 178), (224, 223, 177), (29, 30, 252), (252, 317, 251), (251, 318, 250), (250, 319, 249), (418, 29, 440), (440, 252, 441), (441, 251, 442), (442, 250, 443), (3, 4, 217), (217, 308, 218), (218, 307, 219), (219, 306, 220), (31, 32, 189), (189, 204, 190), (190, 203, 191), (191, 202, 192), (22, 23, 209), (209, 229, 210), (210, 230, 211), (211, 231, 212), (483, 490, 482), (27, 28, 309), (309, 185, 310), (310, 186, 311), (311, 187, 312), (205, 47, 325), (206, 205, 326), (207, 206, 327), (208, 207, 328), (52, 14, 334), (334, 349, 335), (335, 348, 336), (336, 347, 337), (260, 49, 181), (259, 260, 182), (258, 259, 183), (257, 258, 184), (196, 41, 329), (195, 196, 330), (194, 195, 331), (193, 194, 332), (273, 39, 248), (274, 273, 247), (275, 274, 246), (276, 275, 245), (17, 18, 345), (345, 285, 344), (344, 286, 343), (343, 287, 342), (248, 40, 196), (247, 248, 195), (246, 247, 194), (245, 246, 193), (261, 8, 221), (262, 261, 222), (263, 262, 223), (264, 263, 224), (20, 21, 265), (265, 316, 266), (266, 315, 267), (267, 314, 268), (292, 38, 273), (291, 292, 274), (290, 291, 275), (289, 290, 276), (351, 366, 350), (352, 365, 351), (353, 364, 352), (19, 358, 353), (151, 363, 102), (350, 367, 151), (444, 429, 360), (405, 108, 414), (19, 67, 358), (67, 61, 357), (61, 392, 356), (55, 420, 355), (108, 102, 359), (231, 386, 232), (230, 385, 231), (229, 384, 230), (23, 368, 229), (399, 103, 416), (96, 90, 381), (147, 382, 90), (232, 387, 147), (427, 109, 446), (471, 107, 476), (453, 106, 462), (23, 79, 368), (79, 73, 375), (66, 373, 73), (391, 417, 66), (63, 450, 372), (62, 465, 371), (422, 447, 60), (103, 96, 383), (391, 60, 417), (109, 399, 379), (392, 55, 415), (114, 405, 360), (178, 412, 177), (179, 411, 178), (180, 410, 179), (26, 388, 180), (184, 183, 409), (183, 182, 408), (182, 181, 407), (181, 50, 406), (104, 398, 98), (104, 379, 398), (93, 397, 88), (98, 402, 93), (177, 413, 144), (116, 120, 400), (120, 184, 401), (10, 144, 404), (109, 360, 399), (108, 405, 113), (388, 26, 396), (76, 81, 395), (394, 71, 395), (65, 71, 393), (370, 65, 417), (415, 355, 391), (392, 61, 390), (389, 50, 390), (58, 369, 422), (111, 427, 380), (420, 54, 445), (361, 115, 444), (187, 442, 188), (186, 441, 187), (185, 440, 186), (28, 418, 185), (333, 439, 48), (333, 54, 439), (328, 327, 438), (327, 326, 437), (326, 325, 436), (325, 48, 435), (188, 443, 142), (122, 328, 430), (117, 122, 428), (117, 428, 115), (361, 444, 111), (88, 142, 434), (380, 446, 105), (94, 432, 89), (418, 28, 425), (75, 80, 424), (70, 75, 423), (421, 64, 423), (369, 64, 447), (354, 58, 445), (99, 433, 94), (105, 426, 99), (450, 64, 463), (105, 453, 380), (340, 460, 341), (339, 459, 340), (338, 458, 339), (33, 448, 338), (106, 453, 100), (100, 454, 95), (94, 137, 456), (341, 461, 137), (111, 380, 455), (448, 33, 452), (451, 69, 452), (450, 63, 451), (463, 369, 449), (465, 63, 477), (106, 471, 378), (233, 234, 475), (234, 235, 474), (235, 236, 473), (236, 37, 472), (100, 133, 468), (133, 233, 470), (378, 476, 112), (107, 471, 101), (467, 37, 466), (465, 62, 466), (372, 57, 477), (478, 206, 46), (479, 205, 478), (205, 479, 47), (480, 491, 481), (482, 488, 480), (503, 500, 481), (495, 498, 227), (497, 494, 482), (484, 478, 487), (487, 46, 486), (485, 479, 484), (488, 484, 491), (491, 487, 489), (490, 485, 488), (227, 228, 495), (495, 492, 496), (496, 493, 497), (482, 480, 497), (497, 500, 496), (496, 499, 495), (225, 226, 501), (501, 498, 502), (502, 499, 503), (501, 469, 225), (502, 112, 501), (503, 455, 502), (481, 111, 503), (361, 111, 489), (115, 361, 486), (117, 115, 124), (508, 493, 507), (490, 483, 506), (509, 494, 508), (485, 490, 505), (504, 483, 509), (479, 485, 333), (228, 59, 492), (57, 508, 464), (449, 509, 57), (58, 504, 449), (58, 354, 504), (354, 54, 506)])
me_cylinder_001.polygons.foreach_set('material_index', [0, 0, 0, 0, 0, 0, 0, 6, 5, 0, 5, 5, 6, 0, 1, 6, 1, 0, 0, 0, 5, 5, 6, 5, 1, 0, 0, 6, 5, 5, 5, 6, 5, 5, 5, 6, 5, 5, 6, 5, 6, 5, 5, 6, 5, 5, 5, 5, 6, 5, 6, 5, 5, 6, 5, 5, 6, 6, 5, 5, 6, 5, 6, 6, 5, 6, 5, 6, 6, 0, 0, 0, 0, 0, 0, 0, 0, 0, 0, 0, 0, 1, 0, 0, 0, 0, 0, 0, 0, 0, 0, 0, 0, 0, 0, 0, 0, 0, 0, 0, 0, 0, 0, 0, 0, 0, 0, 0, 0, 0, 0, 0, 0, 0, 0, 0, 0, 0, 0, 0, 0, 0, 0, 0, 0, 0, 0, 0, 0, 0, 0, 0, 0, 0, 0, 0, 0, 0, 0, 0, 0, 0, 0, 0, 0, 0, 0, 0, 0, 0, 0, 0, 0, 0, 0, 0, 0, 0, 0, 0, 0, 0, 0, 0, 0, 0, 0, 0, 2, 0, 0, 0, 0, 4, 3, 2, 1, 4, 3, 2, 1, 0, 4, 3, 2, 4, 3, 2, 1, 4, 3, 2, 1, 4, 3, 2, 1, 4, 3, 2, 1, 4, 3, 2, 1, 4, 3, 2, 1, 4, 3, 2, 1, 4, 3, 2, 1, 4, 3, 2, 1, 4, 3, 2, 1, 4, 3, 2, 1, 4, 3, 2, 1, 4, 3, 2, 1, 4, 3, 2, 1, 4, 3, 2, 1, 4, 3, 2, 1, 4, 3, 2, 1, 0, 0, 0, 4, 3, 2, 1, 4, 3, 2, 1, 4, 3, 2, 1, 4, 3, 2, 1, 4, 3, 2, 1, 4, 3, 2, 1, 4, 3, 2, 1, 4, 3, 2, 1, 4, 3, 2, 1, 4, 3, 2, 1, 4, 3, 2, 1, 4, 3, 2, 1, 4, 3, 2, 1, 4, 3, 2, 1, 4, 3, 2, 1, 3, 4, 3, 2, 1, 4, 3, 2, 1, 4, 3, 2, 1, 4, 3, 2, 1, 4, 3, 2, 1, 4, 3, 2, 1, 4, 3, 2, 1, 4, 3, 2, 1, 4, 3, 2, 1, 4, 3, 2, 1, 4, 3, 2, 1, 1, 2, 3, 4, 0, 0, 0, 0, 5, 6, 0, 0, 0, 1, 2, 3, 4, 2, 0, 0, 0, 0, 0, 0, 6, 5, 5, 0, 0, 0, 0, 0, 0, 0, 0, 0, 1, 2, 3, 4, 1, 2, 3, 4, 0, 0, 0, 0, 0, 0, 0, 0, 0, 0, 6, 6, 5, 0, 0, 0, 5, 5, 0, 0, 0, 0, 1, 2, 3, 4, 0, 0, 1, 2, 3, 4, 0, 0, 0, 2, 0, 0, 0, 0, 5, 6, 5, 0, 0, 0, 0, 0, 0, 0, 1, 2, 3, 4, 0, 0, 0, 0, 0, 5, 5, 0, 0, 1, 0, 1, 2, 3, 4, 0, 0, 0, 0, 5, 6, 0, 2, 3, 4, 1, 2, 1, 2, 3, 2, 1, 3, 2, 1, 3, 3, 3, 3, 2, 2, 2, 1, 1, 1, 0, 0, 0, 0, 0, 0, 0, 4, 4, 4, 4, 4, 4, 4, 7, 7, 7, 7, 7, 7, 7, 0, 2, 2, 0, 0, 5, 0, 0, 6, 0, 0, 6, 1, 0, 5, 0, 0, 0, 5, 0, 0, 0, 0, 6, 5, 5, 5, 5, 1, 5, 5, 5, 6, 5, 6, 5, 5, 5, 5, 5, 5, 6, 5, 5, 6, 6, 5, 5, 6, 6, 6, 5, 0, 0, 0, 0, 2, 0, 0, 0, 2, 1, 0, 0, 0, 0, 0, 0, 0, 0, 0, 0, 0, 0, 0, 0, 0, 0, 0, 0, 0, 0, 0, 0, 0, 0, 0, 0, 0, 0, 0, 0, 0, 0, 0, 0, 0, 0, 0, 0, 0, 0, 0, 0, 0, 0, 0, 0, 0, 0, 0, 0, 0, 0, 0, 0, 0, 2, 0, 0, 0, 0, 0, 0, 0, 0, 0, 0, 0, 0, 0, 0, 0, 0, 0, 0, 0, 0, 0, 0, 0, 0, 4, 3, 2, 1, 4, 3, 2, 1, 0, 4, 3, 2, 4, 3, 2, 1, 4, 3, 2, 1, 4, 3, 2, 1, 4, 3, 2, 1, 4, 3, 2, 1, 4, 3, 2, 1, 4, 3, 2, 1, 4, 3, 2, 1, 4, 3, 2, 1, 4, 3, 2, 1, 4, 3, 2, 1, 4, 3, 2, 1, 4, 3, 2, 1, 4, 3, 2, 1, 4, 3, 2, 1, 4, 3, 2, 1, 4, 3, 2, 1, 0, 0, 4, 3, 2, 1, 4, 3, 2, 1, 4, 3, 2, 1, 4, 3, 2, 1, 4, 3, 2, 1, 4, 3, 2, 1, 4, 3, 2, 1, 4, 3, 2, 1, 4, 3, 2, 1, 4, 3, 2, 1, 4, 3, 2, 1, 4, 3, 2, 1, 4, 3, 2, 1, 4, 3, 2, 1, 4, 3, 2, 1, 3, 4, 3, 2, 1, 4, 3, 2, 1, 4, 3, 2, 1, 4, 3, 2, 1, 4, 3, 2, 1, 4, 3, 2, 1, 4, 3, 2, 1, 4, 3, 2, 1, 4, 3, 2, 1, 4, 3, 2, 1, 4, 3, 2, 1, 1, 2, 3, 4, 0, 0, 0, 0, 5, 6, 6, 1, 2, 1, 2, 3, 4, 0, 0, 0, 0, 0, 0, 0, 6, 5, 5, 0, 0, 0, 0, 0, 1, 0, 0, 0, 1, 2, 3, 4, 1, 2, 3, 4, 0, 0, 0, 0, 0, 0, 0, 0, 0, 0, 6, 6, 5, 1, 0, 0, 5, 5, 1, 0, 0, 0, 1, 2, 3, 4, 0, 0, 1, 2, 3, 4, 0, 0, 0, 0, 0, 0, 0, 0, 5, 6, 5, 0, 0, 0, 0, 0, 0, 0, 1, 2, 3, 4, 0, 0, 0, 0, 0, 5, 5, 0, 0, 0, 0, 1, 2, 3, 4, 2, 0, 0, 0, 5, 5, 0, 2, 3, 4, 1, 2, 1, 2, 3, 2, 1, 3, 2, 1, 3, 3, 3, 3, 2, 2, 2, 1, 1, 1, 0, 0, 0, 0, 0, 0, 0, 4, 4, 4, 4, 4, 4, 4, 7, 7, 7, 7, 7])
me_cylinder_001.materials.append(mat_landextradark)
me_cylinder_001.materials.append(mat_landdark)
me_cylinder_001.materials.append(mat_landnormal)
me_cylinder_001.materials.append(mat_landlight)
me_cylinder_001.materials.append(mat_landextralight)
me_cylinder_001.materials.append(mat_graslight)
me_cylinder_001.materials.append(mat_grasmedium)
me_cylinder_001.materials.append(mat_landstonegrey)
me_cylinder_001.use_remesh_preserve_volume = False
me_cylinder_001.use_remesh_preserve_attributes = False
me_cylinder_001.use_mirror_vertex_groups = False
me_cylinder_001.update()

# ---- objects
ob_magmakammer = bpy.data.objects.new('Magmakammer', me_icosphere)
ob_krater = bpy.data.objects.new('Krater', me_cylinder_001)

# ---- transforms, parenting, visibility, modifiers, constraints
ob_magmakammer.location = (-1.942, -1.932, -0.2619)
ob_magmakammer.rotation_euler = (-0.3234, 0.1024, -0.4938)
ob_magmakammer.lineart.crease_threshold = 0.0
_m = ob_magmakammer.modifiers.new('Triangulate', 'TRIANGULATE')
ob_krater.location = (1.165, 1.136, 1.013)
ob_krater.lineart.crease_threshold = 0.0
_vg = ob_krater.vertex_groups.new(name='Group')
_m = ob_krater.modifiers.new('ParticleSystem 1', 'PARTICLE_SYSTEM')

# ---- collection membership
col_collection_1.objects.link(ob_magmakammer)
col_collection_1.objects.link(ob_krater)

# ---- scene / render settings (as saved in the file)
scene.frame_start = 1; scene.frame_end = 250; scene.frame_set(157)
scene.render.engine = 'BLENDER_EEVEE_NEXT'
scene.render.resolution_x = 1000
scene.render.resolution_y = 1000
scene.render.dither_intensity = 0.0
scene.render.film_transparent = True
scene.render.use_border = True
scene.cycles.use_denoising = False
scene.cycles.samples = 100
scene.cycles.sampling_pattern = 'TABULATED_SOBOL'
scene.cycles.light_sampling_threshold = 0.0
scene.cycles.use_adaptive_sampling = False
scene.cycles.use_light_tree = False
scene.cycles.blur_glossy = 0.0
scene.cycles.volume_bounces = 1
scene.cycles.pixel_filter_type = 'GAUSSIAN'
scene.cycles.sample_clamp_indirect = 0.0
scene.view_settings.view_transform = 'Standard'
bpy.context.view_layer.update()

# ---- added for rendering (the .blend has no active camera and no usable light): camera, sun
cam_auto = bpy.data.cameras.new('AutoCamera')
cam_auto.lens = 50.0
cam_auto.sensor_width = 36.0
cam_auto.clip_end = 1000.0
ob_auto_camera = bpy.data.objects.new('AutoCamera', cam_auto)
scene.collection.objects.link(ob_auto_camera)
ob_auto_camera.location = (33.7338, -36.6576, 24.8621)
ob_auto_camera.rotation_euler = (1.09748, -7.21219e-08, 0.694738)
scene.camera = ob_auto_camera
light_auto_sun = bpy.data.lights.new('AutoSun', 'SUN')
light_auto_sun.energy = 3.0
light_auto_sun.angle = 0.0523599
ob_auto_sun = bpy.data.objects.new('AutoSun', light_auto_sun)
scene.collection.objects.link(ob_auto_sun)
ob_auto_sun.rotation_euler = (0.872665, 0.174533, 0.523599)
bpy.context.view_layer.update()
